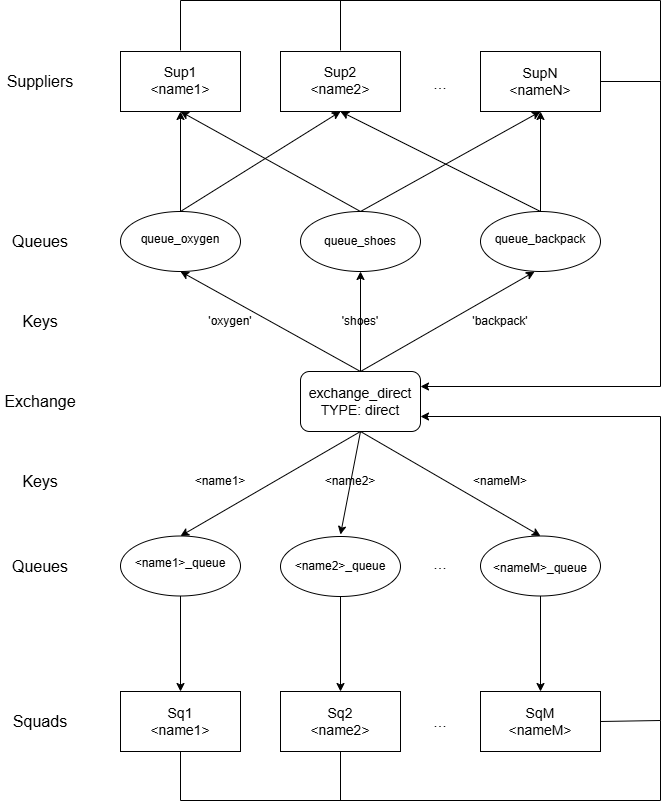

The diagram above was exported from draw.io. Its source (the exported page's mxGraphModel, read from the mxfile embedded in the PNG):
<mxGraphModel dx="1389" dy="749" grid="1" gridSize="10" guides="1" tooltips="1" connect="1" arrows="1" fold="1" page="1" pageScale="1" pageWidth="827" pageHeight="1169" math="0" shadow="0">
  <root>
    <mxCell id="0" />
    <mxCell id="1" parent="0" />
    <mxCell id="od-wCXubEsv7xZAxS8Oe-1" value="" style="rounded=0;whiteSpace=wrap;html=1;" vertex="1" parent="1">
      <mxGeometry x="200" y="211" width="120" height="60" as="geometry" />
    </mxCell>
    <mxCell id="od-wCXubEsv7xZAxS8Oe-2" value="" style="rounded=0;whiteSpace=wrap;html=1;" vertex="1" parent="1">
      <mxGeometry x="360" y="211" width="120" height="60" as="geometry" />
    </mxCell>
    <mxCell id="od-wCXubEsv7xZAxS8Oe-3" value="" style="rounded=0;whiteSpace=wrap;html=1;" vertex="1" parent="1">
      <mxGeometry x="560" y="211" width="120" height="60" as="geometry" />
    </mxCell>
    <mxCell id="od-wCXubEsv7xZAxS8Oe-4" value="" style="ellipse;whiteSpace=wrap;html=1;" vertex="1" parent="1">
      <mxGeometry x="200" y="371" width="120" height="60" as="geometry" />
    </mxCell>
    <mxCell id="od-wCXubEsv7xZAxS8Oe-5" value="" style="ellipse;whiteSpace=wrap;html=1;" vertex="1" parent="1">
      <mxGeometry x="560" y="371" width="120" height="60" as="geometry" />
    </mxCell>
    <mxCell id="od-wCXubEsv7xZAxS8Oe-6" value="" style="ellipse;whiteSpace=wrap;html=1;" vertex="1" parent="1">
      <mxGeometry x="380" y="371" width="120" height="60" as="geometry" />
    </mxCell>
    <mxCell id="od-wCXubEsv7xZAxS8Oe-7" value="" style="rounded=1;whiteSpace=wrap;html=1;" vertex="1" parent="1">
      <mxGeometry x="380" y="531" width="120" height="60" as="geometry" />
    </mxCell>
    <mxCell id="od-wCXubEsv7xZAxS8Oe-8" value="" style="ellipse;whiteSpace=wrap;html=1;" vertex="1" parent="1">
      <mxGeometry x="200" y="695.5" width="120" height="60" as="geometry" />
    </mxCell>
    <mxCell id="od-wCXubEsv7xZAxS8Oe-9" value="" style="ellipse;whiteSpace=wrap;html=1;" vertex="1" parent="1">
      <mxGeometry x="560" y="695.5" width="120" height="60" as="geometry" />
    </mxCell>
    <mxCell id="od-wCXubEsv7xZAxS8Oe-10" value="" style="ellipse;whiteSpace=wrap;html=1;" vertex="1" parent="1">
      <mxGeometry x="360" y="696" width="120" height="60" as="geometry" />
    </mxCell>
    <mxCell id="od-wCXubEsv7xZAxS8Oe-11" value="" style="rounded=0;whiteSpace=wrap;html=1;" vertex="1" parent="1">
      <mxGeometry x="200" y="851" width="120" height="60" as="geometry" />
    </mxCell>
    <mxCell id="od-wCXubEsv7xZAxS8Oe-12" value="" style="rounded=0;whiteSpace=wrap;html=1;" vertex="1" parent="1">
      <mxGeometry x="360" y="851" width="120" height="60" as="geometry" />
    </mxCell>
    <mxCell id="od-wCXubEsv7xZAxS8Oe-13" value="" style="rounded=0;whiteSpace=wrap;html=1;" vertex="1" parent="1">
      <mxGeometry x="560" y="851" width="120" height="60" as="geometry" />
    </mxCell>
    <mxCell id="od-wCXubEsv7xZAxS8Oe-14" value="" style="endArrow=classic;html=1;rounded=0;entryX=0.45;entryY=1.003;entryDx=0;entryDy=0;entryPerimeter=0;" edge="1" parent="1" target="od-wCXubEsv7xZAxS8Oe-5">
      <mxGeometry width="50" height="50" relative="1" as="geometry">
        <mxPoint x="440" y="531" as="sourcePoint" />
        <mxPoint x="490" y="481" as="targetPoint" />
      </mxGeometry>
    </mxCell>
    <mxCell id="od-wCXubEsv7xZAxS8Oe-15" value="" style="endArrow=classic;html=1;rounded=0;entryX=0.5;entryY=1;entryDx=0;entryDy=0;" edge="1" parent="1" target="od-wCXubEsv7xZAxS8Oe-6">
      <mxGeometry width="50" height="50" relative="1" as="geometry">
        <mxPoint x="440" y="531" as="sourcePoint" />
        <mxPoint x="420" y="411" as="targetPoint" />
      </mxGeometry>
    </mxCell>
    <mxCell id="od-wCXubEsv7xZAxS8Oe-16" value="" style="endArrow=classic;html=1;rounded=0;entryX=0.5;entryY=1;entryDx=0;entryDy=0;exitX=0.5;exitY=0;exitDx=0;exitDy=0;" edge="1" parent="1" source="od-wCXubEsv7xZAxS8Oe-7" target="od-wCXubEsv7xZAxS8Oe-4">
      <mxGeometry width="50" height="50" relative="1" as="geometry">
        <mxPoint x="330" y="551" as="sourcePoint" />
        <mxPoint x="380" y="501" as="targetPoint" />
      </mxGeometry>
    </mxCell>
    <mxCell id="od-wCXubEsv7xZAxS8Oe-17" value="" style="endArrow=classic;html=1;rounded=0;entryX=0.5;entryY=0;entryDx=0;entryDy=0;exitX=0.5;exitY=1;exitDx=0;exitDy=0;" edge="1" parent="1" source="od-wCXubEsv7xZAxS8Oe-7" target="od-wCXubEsv7xZAxS8Oe-8">
      <mxGeometry width="50" height="50" relative="1" as="geometry">
        <mxPoint x="330" y="631" as="sourcePoint" />
        <mxPoint x="380" y="581" as="targetPoint" />
      </mxGeometry>
    </mxCell>
    <mxCell id="od-wCXubEsv7xZAxS8Oe-19" value="" style="endArrow=classic;html=1;rounded=0;entryX=0.5;entryY=0;entryDx=0;entryDy=0;exitX=0.5;exitY=1;exitDx=0;exitDy=0;" edge="1" parent="1" source="od-wCXubEsv7xZAxS8Oe-7" target="od-wCXubEsv7xZAxS8Oe-9">
      <mxGeometry width="50" height="50" relative="1" as="geometry">
        <mxPoint x="330" y="631" as="sourcePoint" />
        <mxPoint x="380" y="581" as="targetPoint" />
      </mxGeometry>
    </mxCell>
    <mxCell id="od-wCXubEsv7xZAxS8Oe-20" value="" style="endArrow=classic;html=1;rounded=0;entryX=0.5;entryY=0;entryDx=0;entryDy=0;exitX=0.5;exitY=1;exitDx=0;exitDy=0;" edge="1" parent="1" source="od-wCXubEsv7xZAxS8Oe-8" target="od-wCXubEsv7xZAxS8Oe-11">
      <mxGeometry width="50" height="50" relative="1" as="geometry">
        <mxPoint x="310" y="711" as="sourcePoint" />
        <mxPoint x="360" y="661" as="targetPoint" />
      </mxGeometry>
    </mxCell>
    <mxCell id="od-wCXubEsv7xZAxS8Oe-21" value="" style="endArrow=classic;html=1;rounded=0;entryX=0.5;entryY=0;entryDx=0;entryDy=0;exitX=0.5;exitY=1;exitDx=0;exitDy=0;" edge="1" parent="1" source="od-wCXubEsv7xZAxS8Oe-10" target="od-wCXubEsv7xZAxS8Oe-12">
      <mxGeometry width="50" height="50" relative="1" as="geometry">
        <mxPoint x="310" y="711" as="sourcePoint" />
        <mxPoint x="360" y="661" as="targetPoint" />
        <Array as="points" />
      </mxGeometry>
    </mxCell>
    <mxCell id="od-wCXubEsv7xZAxS8Oe-22" value="" style="endArrow=classic;html=1;rounded=0;entryX=0.5;entryY=0;entryDx=0;entryDy=0;exitX=0.5;exitY=1;exitDx=0;exitDy=0;" edge="1" parent="1" source="od-wCXubEsv7xZAxS8Oe-9" target="od-wCXubEsv7xZAxS8Oe-13">
      <mxGeometry width="50" height="50" relative="1" as="geometry">
        <mxPoint x="310" y="711" as="sourcePoint" />
        <mxPoint x="360" y="661" as="targetPoint" />
      </mxGeometry>
    </mxCell>
    <mxCell id="od-wCXubEsv7xZAxS8Oe-23" value="" style="endArrow=classic;html=1;rounded=0;entryX=0.5;entryY=1;entryDx=0;entryDy=0;exitX=0.5;exitY=0;exitDx=0;exitDy=0;" edge="1" parent="1" source="od-wCXubEsv7xZAxS8Oe-4" target="od-wCXubEsv7xZAxS8Oe-1">
      <mxGeometry width="50" height="50" relative="1" as="geometry">
        <mxPoint x="280" y="471" as="sourcePoint" />
        <mxPoint x="330" y="421" as="targetPoint" />
      </mxGeometry>
    </mxCell>
    <mxCell id="od-wCXubEsv7xZAxS8Oe-24" value="" style="endArrow=classic;html=1;rounded=0;entryX=0.5;entryY=1;entryDx=0;entryDy=0;exitX=0.5;exitY=0;exitDx=0;exitDy=0;" edge="1" parent="1" source="od-wCXubEsv7xZAxS8Oe-4" target="od-wCXubEsv7xZAxS8Oe-2">
      <mxGeometry width="50" height="50" relative="1" as="geometry">
        <mxPoint x="280" y="471" as="sourcePoint" />
        <mxPoint x="330" y="421" as="targetPoint" />
      </mxGeometry>
    </mxCell>
    <mxCell id="od-wCXubEsv7xZAxS8Oe-25" value="" style="endArrow=classic;html=1;rounded=0;entryX=0.5;entryY=1;entryDx=0;entryDy=0;exitX=0.5;exitY=0;exitDx=0;exitDy=0;" edge="1" parent="1" source="od-wCXubEsv7xZAxS8Oe-6" target="od-wCXubEsv7xZAxS8Oe-1">
      <mxGeometry width="50" height="50" relative="1" as="geometry">
        <mxPoint x="280" y="471" as="sourcePoint" />
        <mxPoint x="330" y="421" as="targetPoint" />
      </mxGeometry>
    </mxCell>
    <mxCell id="od-wCXubEsv7xZAxS8Oe-26" value="" style="endArrow=classic;html=1;rounded=0;exitX=0.5;exitY=0;exitDx=0;exitDy=0;" edge="1" parent="1" source="od-wCXubEsv7xZAxS8Oe-5">
      <mxGeometry width="50" height="50" relative="1" as="geometry">
        <mxPoint x="280" y="471" as="sourcePoint" />
        <mxPoint x="420" y="271" as="targetPoint" />
      </mxGeometry>
    </mxCell>
    <mxCell id="od-wCXubEsv7xZAxS8Oe-27" value="" style="endArrow=classic;html=1;rounded=0;entryX=0.5;entryY=1;entryDx=0;entryDy=0;exitX=0.5;exitY=0;exitDx=0;exitDy=0;" edge="1" parent="1" source="od-wCXubEsv7xZAxS8Oe-6" target="od-wCXubEsv7xZAxS8Oe-3">
      <mxGeometry width="50" height="50" relative="1" as="geometry">
        <mxPoint x="280" y="471" as="sourcePoint" />
        <mxPoint x="330" y="421" as="targetPoint" />
      </mxGeometry>
    </mxCell>
    <mxCell id="od-wCXubEsv7xZAxS8Oe-28" value="" style="endArrow=classic;html=1;rounded=0;entryX=0.5;entryY=1;entryDx=0;entryDy=0;" edge="1" parent="1" target="od-wCXubEsv7xZAxS8Oe-3">
      <mxGeometry width="50" height="50" relative="1" as="geometry">
        <mxPoint x="620" y="371" as="sourcePoint" />
        <mxPoint x="680" y="321" as="targetPoint" />
      </mxGeometry>
    </mxCell>
    <mxCell id="od-wCXubEsv7xZAxS8Oe-29" value="Suppliers" style="text;html=1;align=center;verticalAlign=middle;whiteSpace=wrap;rounded=0;fillColor=none;fontSize=16;" vertex="1" parent="1">
      <mxGeometry x="80" y="211" width="80" height="60" as="geometry" />
    </mxCell>
    <mxCell id="od-wCXubEsv7xZAxS8Oe-30" value="Queues" style="text;html=1;align=center;verticalAlign=middle;whiteSpace=wrap;rounded=0;fillColor=none;fontSize=16;" vertex="1" parent="1">
      <mxGeometry x="80" y="371" width="80" height="60" as="geometry" />
    </mxCell>
    <mxCell id="od-wCXubEsv7xZAxS8Oe-31" value="Exchange" style="text;html=1;align=center;verticalAlign=middle;whiteSpace=wrap;rounded=0;fillColor=none;fontSize=16;" vertex="1" parent="1">
      <mxGeometry x="80" y="531" width="80" height="60" as="geometry" />
    </mxCell>
    <mxCell id="od-wCXubEsv7xZAxS8Oe-32" value="Queues" style="text;html=1;align=center;verticalAlign=middle;whiteSpace=wrap;rounded=0;fillColor=none;fontSize=16;" vertex="1" parent="1">
      <mxGeometry x="80" y="696" width="80" height="60" as="geometry" />
    </mxCell>
    <mxCell id="od-wCXubEsv7xZAxS8Oe-33" value="Squads" style="text;html=1;align=center;verticalAlign=middle;whiteSpace=wrap;rounded=0;fillColor=none;fontSize=16;" vertex="1" parent="1">
      <mxGeometry x="80" y="851" width="80" height="60" as="geometry" />
    </mxCell>
    <mxCell id="od-wCXubEsv7xZAxS8Oe-35" value="Sup1&lt;br&gt;&amp;lt;name1&amp;gt;" style="text;html=1;align=center;verticalAlign=middle;whiteSpace=wrap;rounded=0;fillColor=none;fontSize=14;" vertex="1" parent="1">
      <mxGeometry x="220" y="210" width="80" height="60" as="geometry" />
    </mxCell>
    <mxCell id="od-wCXubEsv7xZAxS8Oe-36" value="Sup2&lt;br&gt;&amp;lt;name2&amp;gt;" style="text;html=1;align=center;verticalAlign=middle;whiteSpace=wrap;rounded=0;fillColor=none;fontSize=14;" vertex="1" parent="1">
      <mxGeometry x="380" y="210" width="80" height="60" as="geometry" />
    </mxCell>
    <mxCell id="od-wCXubEsv7xZAxS8Oe-37" value="SupN&lt;br&gt;&amp;lt;nameN&amp;gt;" style="text;html=1;align=center;verticalAlign=middle;whiteSpace=wrap;rounded=0;fillColor=none;fontSize=14;" vertex="1" parent="1">
      <mxGeometry x="580" y="211" width="80" height="60" as="geometry" />
    </mxCell>
    <mxCell id="od-wCXubEsv7xZAxS8Oe-38" value="Sq1&lt;br&gt;&amp;lt;name1&amp;gt;&lt;span style=&quot;color: rgba(0, 0, 0, 0); font-family: monospace; font-size: 0px; text-align: start; text-wrap-mode: nowrap;&quot;&gt;%3CmxGraphModel%3E%3Croot%3E%3CmxCell%20id%3D%220%22%2F%3E%3CmxCell%20id%3D%221%22%20parent%3D%220%22%2F%3E%3CmxCell%20id%3D%222%22%20value%3D%22Sup1%26lt%3Bbr%26gt%3B%26amp%3Blt%3Bname1%26amp%3Bgt%3B%22%20style%3D%22text%3Bhtml%3D1%3Balign%3Dcenter%3BverticalAlign%3Dmiddle%3BwhiteSpace%3Dwrap%3Brounded%3D0%3BfillColor%3Dnone%3BfontSize%3D14%3B%22%20vertex%3D%221%22%20parent%3D%221%22%3E%3CmxGeometry%20x%3D%22180%22%20y%3D%2239%22%20width%3D%2280%22%20height%3D%2260%22%20as%3D%22geometry%22%2F%3E%3C%2FmxCell%3E%3C%2Froot%3E%3C%2FmxGraphModel%3E&lt;/span&gt;" style="text;html=1;align=center;verticalAlign=middle;whiteSpace=wrap;rounded=0;fillColor=none;fontSize=14;" vertex="1" parent="1">
      <mxGeometry x="220" y="851" width="80" height="60" as="geometry" />
    </mxCell>
    <mxCell id="od-wCXubEsv7xZAxS8Oe-39" value="Sq2&lt;br&gt;&amp;lt;name2&amp;gt;" style="text;html=1;align=center;verticalAlign=middle;whiteSpace=wrap;rounded=0;fillColor=none;fontSize=14;" vertex="1" parent="1">
      <mxGeometry x="380" y="851" width="80" height="60" as="geometry" />
    </mxCell>
    <mxCell id="od-wCXubEsv7xZAxS8Oe-40" value="SqM&lt;br&gt;&amp;lt;nameM&amp;gt;" style="text;html=1;align=center;verticalAlign=middle;whiteSpace=wrap;rounded=0;fillColor=none;fontSize=14;" vertex="1" parent="1">
      <mxGeometry x="580" y="851" width="80" height="60" as="geometry" />
    </mxCell>
    <mxCell id="od-wCXubEsv7xZAxS8Oe-41" value="Keys" style="text;html=1;align=center;verticalAlign=middle;whiteSpace=wrap;rounded=0;fillColor=none;fontSize=16;" vertex="1" parent="1">
      <mxGeometry x="80" y="451" width="80" height="60" as="geometry" />
    </mxCell>
    <mxCell id="od-wCXubEsv7xZAxS8Oe-42" value="Keys" style="text;html=1;align=center;verticalAlign=middle;whiteSpace=wrap;rounded=0;fillColor=none;fontSize=16;" vertex="1" parent="1">
      <mxGeometry x="80" y="611" width="80" height="60" as="geometry" />
    </mxCell>
    <mxCell id="od-wCXubEsv7xZAxS8Oe-43" value="&amp;lt;name1&amp;gt;_queue" style="text;html=1;align=center;verticalAlign=middle;whiteSpace=wrap;rounded=0;fillColor=none;fontSize=12;" vertex="1" parent="1">
      <mxGeometry x="200" y="691" width="120" height="64" as="geometry" />
    </mxCell>
    <mxCell id="od-wCXubEsv7xZAxS8Oe-44" value="&amp;lt;name2&amp;gt;_queue" style="text;html=1;align=center;verticalAlign=middle;whiteSpace=wrap;rounded=0;fillColor=none;fontSize=12;" vertex="1" parent="1">
      <mxGeometry x="360" y="694" width="120" height="64" as="geometry" />
    </mxCell>
    <mxCell id="od-wCXubEsv7xZAxS8Oe-45" value="&amp;lt;nameM&amp;gt;_queue" style="text;html=1;align=center;verticalAlign=middle;whiteSpace=wrap;rounded=0;fillColor=none;fontSize=12;" vertex="1" parent="1">
      <mxGeometry x="560" y="696" width="120" height="64" as="geometry" />
    </mxCell>
    <mxCell id="od-wCXubEsv7xZAxS8Oe-46" value="exchange_direct&lt;br&gt;TYPE: direct" style="text;html=1;align=center;verticalAlign=middle;whiteSpace=wrap;rounded=0;fillColor=none;fontSize=14;" vertex="1" parent="1">
      <mxGeometry x="380" y="531" width="120" height="60" as="geometry" />
    </mxCell>
    <mxCell id="od-wCXubEsv7xZAxS8Oe-47" value="queue_oxygen" style="text;html=1;align=center;verticalAlign=middle;whiteSpace=wrap;rounded=0;fillColor=none;fontSize=12;" vertex="1" parent="1">
      <mxGeometry x="200" y="367" width="120" height="64" as="geometry" />
    </mxCell>
    <mxCell id="od-wCXubEsv7xZAxS8Oe-48" value="queue_shoes" style="text;html=1;align=center;verticalAlign=middle;whiteSpace=wrap;rounded=0;fillColor=none;fontSize=12;" vertex="1" parent="1">
      <mxGeometry x="380" y="369" width="120" height="64" as="geometry" />
    </mxCell>
    <mxCell id="od-wCXubEsv7xZAxS8Oe-49" value="queue_backpack" style="text;html=1;align=center;verticalAlign=middle;whiteSpace=wrap;rounded=0;fillColor=none;fontSize=12;" vertex="1" parent="1">
      <mxGeometry x="560" y="367" width="120" height="64" as="geometry" />
    </mxCell>
    <mxCell id="od-wCXubEsv7xZAxS8Oe-50" value="'oxygen'" style="text;html=1;align=center;verticalAlign=middle;whiteSpace=wrap;rounded=0;fillColor=none;fontSize=12;" vertex="1" parent="1">
      <mxGeometry x="250" y="449" width="120" height="64" as="geometry" />
    </mxCell>
    <mxCell id="od-wCXubEsv7xZAxS8Oe-51" value="'shoes'" style="text;html=1;align=center;verticalAlign=middle;whiteSpace=wrap;rounded=0;fillColor=none;fontSize=12;" vertex="1" parent="1">
      <mxGeometry x="380" y="449" width="120" height="64" as="geometry" />
    </mxCell>
    <mxCell id="od-wCXubEsv7xZAxS8Oe-52" value="'backpack'" style="text;html=1;align=center;verticalAlign=middle;whiteSpace=wrap;rounded=0;fillColor=none;fontSize=12;" vertex="1" parent="1">
      <mxGeometry x="520" y="449" width="120" height="64" as="geometry" />
    </mxCell>
    <mxCell id="od-wCXubEsv7xZAxS8Oe-53" value="&amp;lt;name1&amp;gt;" style="text;html=1;align=center;verticalAlign=middle;whiteSpace=wrap;rounded=0;fillColor=none;fontSize=12;" vertex="1" parent="1">
      <mxGeometry x="240" y="609" width="120" height="64" as="geometry" />
    </mxCell>
    <mxCell id="od-wCXubEsv7xZAxS8Oe-55" value="&amp;lt;nameM&amp;gt;" style="text;html=1;align=center;verticalAlign=middle;whiteSpace=wrap;rounded=0;fillColor=none;fontSize=12;" vertex="1" parent="1">
      <mxGeometry x="520" y="609" width="120" height="64" as="geometry" />
    </mxCell>
    <mxCell id="od-wCXubEsv7xZAxS8Oe-56" value="..." style="text;html=1;align=center;verticalAlign=middle;whiteSpace=wrap;rounded=0;fillColor=none;fontSize=16;" vertex="1" parent="1">
      <mxGeometry x="480" y="849" width="80" height="64" as="geometry" />
    </mxCell>
    <mxCell id="od-wCXubEsv7xZAxS8Oe-57" value="..." style="text;html=1;align=center;verticalAlign=middle;whiteSpace=wrap;rounded=0;fillColor=none;fontSize=16;" vertex="1" parent="1">
      <mxGeometry x="480" y="691" width="80" height="64" as="geometry" />
    </mxCell>
    <mxCell id="od-wCXubEsv7xZAxS8Oe-58" value="..." style="text;html=1;align=center;verticalAlign=middle;whiteSpace=wrap;rounded=0;fillColor=none;fontSize=16;" vertex="1" parent="1">
      <mxGeometry x="480" y="211" width="80" height="64" as="geometry" />
    </mxCell>
    <mxCell id="od-wCXubEsv7xZAxS8Oe-59" value="" style="endArrow=classic;html=1;rounded=0;entryX=1;entryY=0.25;entryDx=0;entryDy=0;" edge="1" parent="1" target="od-wCXubEsv7xZAxS8Oe-46">
      <mxGeometry width="50" height="50" relative="1" as="geometry">
        <mxPoint x="740" y="240" as="sourcePoint" />
        <mxPoint x="460" y="490" as="targetPoint" />
        <Array as="points">
          <mxPoint x="740" y="546" />
        </Array>
      </mxGeometry>
    </mxCell>
    <mxCell id="od-wCXubEsv7xZAxS8Oe-60" value="" style="endArrow=classic;html=1;rounded=0;entryX=1;entryY=0.75;entryDx=0;entryDy=0;" edge="1" parent="1" target="od-wCXubEsv7xZAxS8Oe-46">
      <mxGeometry width="50" height="50" relative="1" as="geometry">
        <mxPoint x="740" y="880" as="sourcePoint" />
        <mxPoint x="460" y="450" as="targetPoint" />
        <Array as="points">
          <mxPoint x="740" y="576" />
        </Array>
      </mxGeometry>
    </mxCell>
    <mxCell id="od-wCXubEsv7xZAxS8Oe-62" value="" style="endArrow=none;html=1;rounded=0;exitX=1;exitY=0.5;exitDx=0;exitDy=0;" edge="1" parent="1" source="od-wCXubEsv7xZAxS8Oe-13">
      <mxGeometry width="50" height="50" relative="1" as="geometry">
        <mxPoint x="410" y="1060" as="sourcePoint" />
        <mxPoint x="740" y="880" as="targetPoint" />
      </mxGeometry>
    </mxCell>
    <mxCell id="od-wCXubEsv7xZAxS8Oe-63" value="" style="endArrow=none;html=1;rounded=0;entryX=0.5;entryY=1;entryDx=0;entryDy=0;" edge="1" parent="1" target="od-wCXubEsv7xZAxS8Oe-38">
      <mxGeometry width="50" height="50" relative="1" as="geometry">
        <mxPoint x="740" y="880" as="sourcePoint" />
        <mxPoint x="460" y="1000" as="targetPoint" />
        <Array as="points">
          <mxPoint x="740" y="960" />
          <mxPoint x="260" y="960" />
        </Array>
      </mxGeometry>
    </mxCell>
    <mxCell id="od-wCXubEsv7xZAxS8Oe-64" value="" style="endArrow=none;html=1;rounded=0;entryX=0.5;entryY=1;entryDx=0;entryDy=0;" edge="1" parent="1" target="od-wCXubEsv7xZAxS8Oe-39">
      <mxGeometry width="50" height="50" relative="1" as="geometry">
        <mxPoint x="420" y="960" as="sourcePoint" />
        <mxPoint x="460" y="1000" as="targetPoint" />
      </mxGeometry>
    </mxCell>
    <mxCell id="od-wCXubEsv7xZAxS8Oe-65" value="" style="endArrow=classic;html=1;rounded=0;entryX=0.5;entryY=0;entryDx=0;entryDy=0;" edge="1" parent="1" target="od-wCXubEsv7xZAxS8Oe-44">
      <mxGeometry width="50" height="50" relative="1" as="geometry">
        <mxPoint x="440" y="591" as="sourcePoint" />
        <mxPoint x="417.5200000000002" y="672.5519999999999" as="targetPoint" />
      </mxGeometry>
    </mxCell>
    <mxCell id="od-wCXubEsv7xZAxS8Oe-66" value="&amp;lt;name2&amp;gt;" style="text;html=1;align=center;verticalAlign=middle;whiteSpace=wrap;rounded=0;fillColor=none;fontSize=12;" vertex="1" parent="1">
      <mxGeometry x="370" y="609" width="120" height="64" as="geometry" />
    </mxCell>
    <mxCell id="od-wCXubEsv7xZAxS8Oe-71" value="" style="endArrow=none;html=1;rounded=0;exitX=1;exitY=0.5;exitDx=0;exitDy=0;" edge="1" parent="1" source="od-wCXubEsv7xZAxS8Oe-3">
      <mxGeometry width="50" height="50" relative="1" as="geometry">
        <mxPoint x="680" y="280" as="sourcePoint" />
        <mxPoint x="740" y="241" as="targetPoint" />
      </mxGeometry>
    </mxCell>
    <mxCell id="od-wCXubEsv7xZAxS8Oe-72" value="" style="endArrow=none;html=1;rounded=0;exitX=0.5;exitY=0;exitDx=0;exitDy=0;" edge="1" parent="1" source="od-wCXubEsv7xZAxS8Oe-35">
      <mxGeometry width="50" height="50" relative="1" as="geometry">
        <mxPoint x="390" y="420" as="sourcePoint" />
        <mxPoint x="740" y="240" as="targetPoint" />
        <Array as="points">
          <mxPoint x="260" y="160" />
          <mxPoint x="740" y="160" />
        </Array>
      </mxGeometry>
    </mxCell>
    <mxCell id="od-wCXubEsv7xZAxS8Oe-73" value="" style="endArrow=none;html=1;rounded=0;exitX=0.5;exitY=0;exitDx=0;exitDy=0;" edge="1" parent="1" source="od-wCXubEsv7xZAxS8Oe-36">
      <mxGeometry width="50" height="50" relative="1" as="geometry">
        <mxPoint x="390" y="410" as="sourcePoint" />
        <mxPoint x="420" y="160" as="targetPoint" />
      </mxGeometry>
    </mxCell>
  </root>
</mxGraphModel>